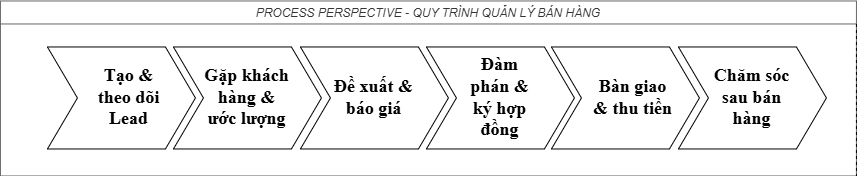

The diagram above was exported from draw.io. Its source (the exported page's mxGraphModel, read from the mxfile embedded in the PNG):
<mxGraphModel dx="-875" dy="-527" grid="1" gridSize="10" guides="1" tooltips="1" connect="1" arrows="1" fold="1" page="1" pageScale="1" pageWidth="1800" pageHeight="1000" math="0" shadow="0">
  <root>
    <mxCell id="0" />
    <mxCell id="1" parent="0" />
    <mxCell id="x4zvORiarr2qYdzx2JN3-163" parent="1" style="swimlane;fontStyle=2;fillColor=light-dark(#FFFFFF, #fcfcfc);fontColor=light-dark(#333333, #000000);strokeColor=light-dark(#666666, #0d0c0c);separatorColor=light-dark(#000000,#000000);" value="PROCESS PERSPECTIVE - QUY TRÌNH QUẢN LÝ BÁN HÀNG" vertex="1">
      <mxGeometry height="175" width="856" x="2466.9411764705883" y="1505.4705882352941" as="geometry">
        <mxRectangle height="26" width="398" x="-118" y="644" as="alternateBounds" />
      </mxGeometry>
    </mxCell>
    <mxCell id="x4zvORiarr2qYdzx2JN3-164" parent="x4zvORiarr2qYdzx2JN3-163" style="html=1;shadow=0;dashed=0;align=center;verticalAlign=middle;shape=mxgraph.arrows2.arrow;dy=0;dx=30;notch=30;fillColor=light-dark(#FFFFFF,#FFFFFF);strokeColor=light-dark(#000000,#000000);" value="" vertex="1">
      <mxGeometry height="102" width="148" x="47" y="46" as="geometry" />
    </mxCell>
    <mxCell id="x4zvORiarr2qYdzx2JN3-165" parent="x4zvORiarr2qYdzx2JN3-163" style="text;html=1;whiteSpace=wrap;strokeColor=none;fillColor=none;align=center;verticalAlign=middle;rounded=0;fontStyle=1" value="&lt;span style=&quot;font-family: &amp;quot;Times New Roman&amp;quot;; font-size: 18px;&quot;&gt;Tạo &amp;amp; theo dõi Lead&lt;/span&gt;" vertex="1">
      <mxGeometry height="86.5" width="81" x="88" y="53.75" as="geometry" />
    </mxCell>
    <mxCell id="x4zvORiarr2qYdzx2JN3-166" parent="x4zvORiarr2qYdzx2JN3-163" style="html=1;shadow=0;dashed=0;align=center;verticalAlign=middle;shape=mxgraph.arrows2.arrow;dy=0;dx=30;notch=30;fillColor=light-dark(#FFFFFF,#FFFFFF);strokeColor=light-dark(#000000,#000000);" value="" vertex="1">
      <mxGeometry height="102" width="148" x="300" y="46" as="geometry" />
    </mxCell>
    <mxCell id="x4zvORiarr2qYdzx2JN3-167" parent="x4zvORiarr2qYdzx2JN3-163" style="text;html=1;whiteSpace=wrap;strokeColor=none;fillColor=none;align=center;verticalAlign=middle;rounded=0;fontStyle=1" value="&lt;span style=&quot;font-family: &amp;quot;Times New Roman&amp;quot;; font-size: 18px;&quot;&gt;Đề xuất &amp;amp; báo giá&lt;/span&gt;" vertex="1">
      <mxGeometry height="86.5" width="81" x="333.5" y="53.75" as="geometry" />
    </mxCell>
    <mxCell id="x4zvORiarr2qYdzx2JN3-168" parent="x4zvORiarr2qYdzx2JN3-163" style="html=1;shadow=0;dashed=0;align=center;verticalAlign=middle;shape=mxgraph.arrows2.arrow;dy=0;dx=30;notch=30;fillColor=light-dark(#FFFFFF,#FFFFFF);strokeColor=light-dark(#000000,#000000);" value="" vertex="1">
      <mxGeometry height="102" width="148" x="426" y="46" as="geometry" />
    </mxCell>
    <mxCell id="x4zvORiarr2qYdzx2JN3-169" parent="x4zvORiarr2qYdzx2JN3-163" style="text;html=1;whiteSpace=wrap;strokeColor=none;fillColor=none;align=center;verticalAlign=middle;rounded=0;fontStyle=1" value="&lt;span style=&quot;font-family: &amp;quot;Times New Roman&amp;quot;; font-size: 18px;&quot;&gt;Đàm phán &amp;amp; ký hợp đồng&lt;/span&gt;" vertex="1">
      <mxGeometry height="86.5" width="81" x="459.5" y="53.75" as="geometry" />
    </mxCell>
    <mxCell id="x4zvORiarr2qYdzx2JN3-170" parent="x4zvORiarr2qYdzx2JN3-163" style="html=1;shadow=0;dashed=0;align=center;verticalAlign=middle;shape=mxgraph.arrows2.arrow;dy=0;dx=30;notch=30;fillColor=light-dark(#FFFFFF,#FFFFFF);strokeColor=light-dark(#000000,#000000);" value="" vertex="1">
      <mxGeometry height="102" width="148" x="551" y="46" as="geometry" />
    </mxCell>
    <mxCell id="x4zvORiarr2qYdzx2JN3-171" parent="x4zvORiarr2qYdzx2JN3-163" style="text;html=1;whiteSpace=wrap;strokeColor=none;fillColor=none;align=center;verticalAlign=middle;rounded=0;fontStyle=1" value="&lt;span style=&quot;font-family: &amp;quot;Times New Roman&amp;quot;; font-size: 18px;&quot;&gt;Bàn giao &amp;amp; thu tiền&lt;/span&gt;" vertex="1">
      <mxGeometry height="86.5" width="81" x="592" y="53.75" as="geometry" />
    </mxCell>
    <mxCell id="x4zvORiarr2qYdzx2JN3-172" parent="x4zvORiarr2qYdzx2JN3-163" style="html=1;shadow=0;dashed=0;align=center;verticalAlign=middle;shape=mxgraph.arrows2.arrow;dy=0;dx=30;notch=30;fillColor=light-dark(#FFFFFF,#FFFFFF);strokeColor=light-dark(#000000,#000000);" value="" vertex="1">
      <mxGeometry height="102" width="148" x="678" y="46" as="geometry" />
    </mxCell>
    <mxCell id="x4zvORiarr2qYdzx2JN3-173" parent="x4zvORiarr2qYdzx2JN3-163" style="text;html=1;whiteSpace=wrap;strokeColor=none;fillColor=none;align=center;verticalAlign=middle;rounded=0;fontStyle=1" value="&lt;span style=&quot;font-family: &amp;quot;Times New Roman&amp;quot;; font-size: 18px;&quot;&gt;Chăm sóc sau bán hàng&lt;/span&gt;" vertex="1">
      <mxGeometry height="86.5" width="81" x="711.5" y="53.75" as="geometry" />
    </mxCell>
    <mxCell id="x4zvORiarr2qYdzx2JN3-175" parent="x4zvORiarr2qYdzx2JN3-163" style="html=1;shadow=0;dashed=0;align=center;verticalAlign=middle;shape=mxgraph.arrows2.arrow;dy=0;dx=30;notch=30;fillColor=light-dark(#FFFFFF,#FFFFFF);strokeColor=light-dark(#000000,#000000);" value="" vertex="1">
      <mxGeometry height="102" width="148" x="173" y="46" as="geometry" />
    </mxCell>
    <mxCell id="x4zvORiarr2qYdzx2JN3-176" parent="x4zvORiarr2qYdzx2JN3-163" style="text;html=1;whiteSpace=wrap;strokeColor=none;fillColor=none;align=center;verticalAlign=middle;rounded=0;fontStyle=1" value="&lt;span style=&quot;font-family: &amp;quot;Times New Roman&amp;quot;; font-size: 18px;&quot;&gt;Gặp khách hàng &amp;amp; ước lượng&lt;/span&gt;" vertex="1">
      <mxGeometry height="86.5" width="89" x="202.5" y="53.75" as="geometry" />
    </mxCell>
  </root>
</mxGraphModel>